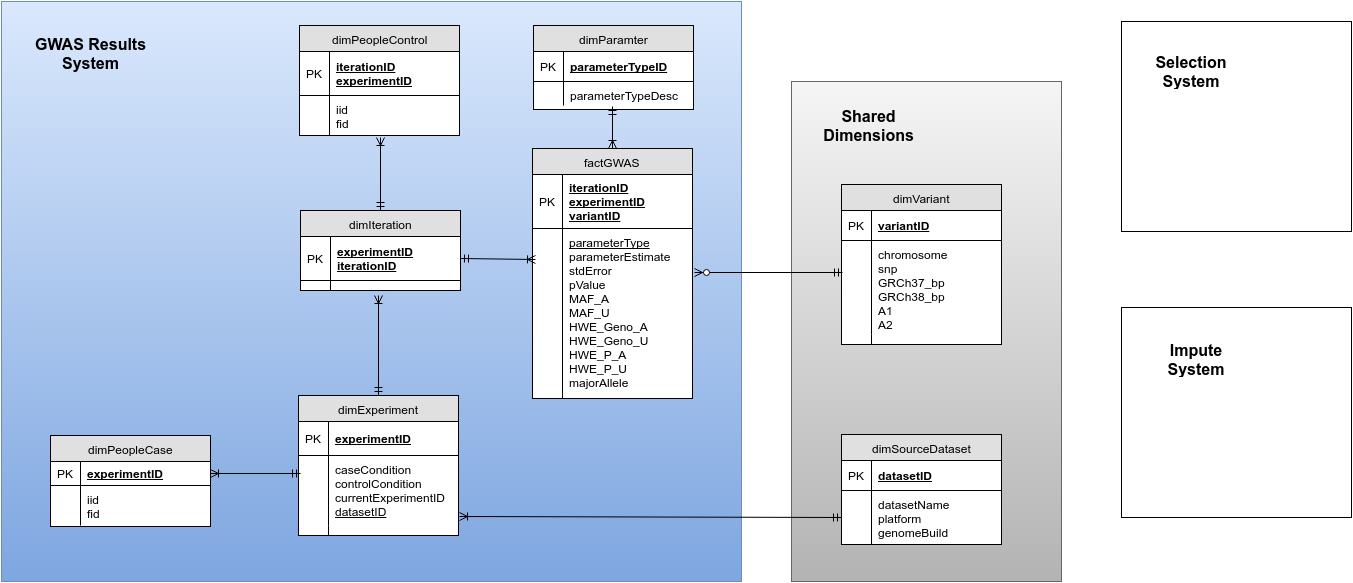

The diagram above was exported from draw.io. Its source (the exported page's mxGraphModel, read from the mxfile embedded in the PNG):
<mxGraphModel dx="2021" dy="770" grid="1" gridSize="10" guides="1" tooltips="1" connect="1" arrows="1" fold="1" page="1" pageScale="1" pageWidth="826" pageHeight="1169" background="#ffffff" math="0" shadow="0">
  <root>
    <mxCell id="0" />
    <mxCell id="1" parent="0" />
    <mxCell id="21df238fbdeaf28e-3" value="" style="whiteSpace=wrap;html=1;plain-gray" vertex="1" parent="1">
      <mxGeometry x="600" y="410" width="270" height="500" as="geometry" />
    </mxCell>
    <mxCell id="21df238fbdeaf28e-1" value="" style="whiteSpace=wrap;html=1;plain-blue" vertex="1" parent="1">
      <mxGeometry x="-190" y="330" width="740" height="580" as="geometry" />
    </mxCell>
    <mxCell id="1a21167a25a623b6-1" value="factGWAS" style="swimlane;html=1;fontStyle=0;childLayout=stackLayout;horizontal=1;startSize=26;fillColor=#e0e0e0;horizontalStack=0;resizeParent=1;resizeLast=0;collapsible=1;marginBottom=0;swimlaneFillColor=#ffffff;align=center;" vertex="1" parent="1">
      <mxGeometry x="341" y="477" width="160" height="250" as="geometry" />
    </mxCell>
    <mxCell id="1a21167a25a623b6-2" value="iterationID&lt;div&gt;experimentID&lt;/div&gt;&lt;div&gt;variantID&lt;/div&gt;" style="shape=partialRectangle;top=0;left=0;right=0;bottom=1;html=1;align=left;verticalAlign=middle;fillColor=none;spacingLeft=34;spacingRight=4;whiteSpace=wrap;overflow=hidden;rotatable=0;points=[[0,0.5],[1,0.5]];portConstraint=eastwest;dropTarget=0;fontStyle=5;" vertex="1" parent="1a21167a25a623b6-1">
      <mxGeometry y="26" width="160" height="54" as="geometry" />
    </mxCell>
    <mxCell id="1a21167a25a623b6-3" value="PK" style="shape=partialRectangle;top=0;left=0;bottom=0;html=1;fillColor=none;align=left;verticalAlign=middle;spacingLeft=4;spacingRight=4;whiteSpace=wrap;overflow=hidden;rotatable=0;points=[];portConstraint=eastwest;part=1;" vertex="1" connectable="0" parent="1a21167a25a623b6-2">
      <mxGeometry width="30" height="54" as="geometry" />
    </mxCell>
    <mxCell id="1a21167a25a623b6-10" value="&lt;u&gt;parameterType&lt;/u&gt;&lt;div&gt;parameterEstimate&lt;br&gt;&lt;div&gt;stdError&lt;/div&gt;&lt;div&gt;pValue&lt;/div&gt;&lt;div&gt;MAF_A&lt;div&gt;MAF_U&lt;/div&gt;&lt;div&gt;HWE_Geno_A&lt;/div&gt;&lt;div&gt;HWE_Geno_U&lt;/div&gt;&lt;div&gt;HWE_P_A&lt;/div&gt;&lt;div&gt;HWE_P_U&lt;/div&gt;&lt;/div&gt;&lt;div&gt;majorAllele&lt;/div&gt;&lt;/div&gt;" style="shape=partialRectangle;top=0;left=0;right=0;bottom=0;html=1;align=left;verticalAlign=top;fillColor=none;spacingLeft=34;spacingRight=4;whiteSpace=wrap;overflow=hidden;rotatable=0;points=[[0,0.5],[1,0.5]];portConstraint=eastwest;dropTarget=0;" vertex="1" parent="1a21167a25a623b6-1">
      <mxGeometry y="80" width="160" height="170" as="geometry" />
    </mxCell>
    <mxCell id="1a21167a25a623b6-11" value="" style="shape=partialRectangle;top=0;left=0;bottom=0;html=1;fillColor=none;align=left;verticalAlign=top;spacingLeft=4;spacingRight=4;whiteSpace=wrap;overflow=hidden;rotatable=0;points=[];portConstraint=eastwest;part=1;" vertex="1" connectable="0" parent="1a21167a25a623b6-10">
      <mxGeometry width="30" height="170" as="geometry" />
    </mxCell>
    <mxCell id="1a21167a25a623b6-20" value="dimVariant" style="swimlane;html=1;fontStyle=0;childLayout=stackLayout;horizontal=1;startSize=26;fillColor=#e0e0e0;horizontalStack=0;resizeParent=1;resizeLast=0;collapsible=1;marginBottom=0;swimlaneFillColor=#ffffff;align=center;" vertex="1" parent="1">
      <mxGeometry x="650" y="513" width="160" height="160" as="geometry" />
    </mxCell>
    <mxCell id="1a21167a25a623b6-21" value="variantID" style="shape=partialRectangle;top=0;left=0;right=0;bottom=1;html=1;align=left;verticalAlign=middle;fillColor=none;spacingLeft=34;spacingRight=4;whiteSpace=wrap;overflow=hidden;rotatable=0;points=[[0,0.5],[1,0.5]];portConstraint=eastwest;dropTarget=0;fontStyle=5;" vertex="1" parent="1a21167a25a623b6-20">
      <mxGeometry y="26" width="160" height="30" as="geometry" />
    </mxCell>
    <mxCell id="1a21167a25a623b6-22" value="PK" style="shape=partialRectangle;top=0;left=0;bottom=0;html=1;fillColor=none;align=left;verticalAlign=middle;spacingLeft=4;spacingRight=4;whiteSpace=wrap;overflow=hidden;rotatable=0;points=[];portConstraint=eastwest;part=1;" vertex="1" connectable="0" parent="1a21167a25a623b6-21">
      <mxGeometry width="30" height="30" as="geometry" />
    </mxCell>
    <mxCell id="1a21167a25a623b6-23" value="chromosome&lt;div&gt;snp&lt;/div&gt;&lt;div&gt;GRCh37_bp&lt;/div&gt;&lt;div&gt;GRCh38_bp&lt;/div&gt;&lt;div&gt;A1&lt;/div&gt;&lt;div&gt;A2&lt;/div&gt;" style="shape=partialRectangle;top=0;left=0;right=0;bottom=0;html=1;align=left;verticalAlign=top;fillColor=none;spacingLeft=34;spacingRight=4;whiteSpace=wrap;overflow=hidden;rotatable=0;points=[[0,0.5],[1,0.5]];portConstraint=eastwest;dropTarget=0;" vertex="1" parent="1a21167a25a623b6-20">
      <mxGeometry y="56" width="160" height="94" as="geometry" />
    </mxCell>
    <mxCell id="1a21167a25a623b6-24" value="" style="shape=partialRectangle;top=0;left=0;bottom=0;html=1;fillColor=none;align=left;verticalAlign=top;spacingLeft=4;spacingRight=4;whiteSpace=wrap;overflow=hidden;rotatable=0;points=[];portConstraint=eastwest;part=1;" vertex="1" connectable="0" parent="1a21167a25a623b6-23">
      <mxGeometry width="30" height="94" as="geometry" />
    </mxCell>
    <mxCell id="1a21167a25a623b6-29" value="" style="shape=partialRectangle;top=0;left=0;right=0;bottom=0;html=1;align=left;verticalAlign=top;fillColor=none;spacingLeft=34;spacingRight=4;whiteSpace=wrap;overflow=hidden;rotatable=0;points=[[0,0.5],[1,0.5]];portConstraint=eastwest;dropTarget=0;" vertex="1" parent="1a21167a25a623b6-20">
      <mxGeometry y="150" width="160" height="10" as="geometry" />
    </mxCell>
    <mxCell id="1a21167a25a623b6-30" value="" style="shape=partialRectangle;top=0;left=0;bottom=0;html=1;fillColor=none;align=left;verticalAlign=top;spacingLeft=4;spacingRight=4;whiteSpace=wrap;overflow=hidden;rotatable=0;points=[];portConstraint=eastwest;part=1;" vertex="1" connectable="0" parent="1a21167a25a623b6-29">
      <mxGeometry width="30" height="10" as="geometry" />
    </mxCell>
    <mxCell id="1a21167a25a623b6-31" value="" style="html=1;endArrow=ERzeroToMany;startArrow=ERmandOne;entryX=1.013;entryY=0.257;entryPerimeter=0;exitX=0.006;exitY=0.338;exitPerimeter=0;rounded=0;" edge="1" parent="1" source="1a21167a25a623b6-23" target="1a21167a25a623b6-10">
      <mxGeometry width="100" height="100" relative="1" as="geometry">
        <mxPoint x="540" y="660" as="sourcePoint" />
        <mxPoint x="640" y="560" as="targetPoint" />
      </mxGeometry>
    </mxCell>
    <mxCell id="1a21167a25a623b6-33" value="dimExperiment" style="swimlane;html=1;fontStyle=0;childLayout=stackLayout;horizontal=1;startSize=26;fillColor=#e0e0e0;horizontalStack=0;resizeParent=1;resizeLast=0;collapsible=1;marginBottom=0;swimlaneFillColor=#ffffff;align=center;" vertex="1" parent="1">
      <mxGeometry x="107" y="724" width="160" height="140" as="geometry" />
    </mxCell>
    <mxCell id="1a21167a25a623b6-34" value="experimentID" style="shape=partialRectangle;top=0;left=0;right=0;bottom=1;html=1;align=left;verticalAlign=middle;fillColor=none;spacingLeft=34;spacingRight=4;whiteSpace=wrap;overflow=hidden;rotatable=0;points=[[0,0.5],[1,0.5]];portConstraint=eastwest;dropTarget=0;fontStyle=5;" vertex="1" parent="1a21167a25a623b6-33">
      <mxGeometry y="26" width="160" height="34" as="geometry" />
    </mxCell>
    <mxCell id="1a21167a25a623b6-35" value="PK" style="shape=partialRectangle;top=0;left=0;bottom=0;html=1;fillColor=none;align=left;verticalAlign=middle;spacingLeft=4;spacingRight=4;whiteSpace=wrap;overflow=hidden;rotatable=0;points=[];portConstraint=eastwest;part=1;" vertex="1" connectable="0" parent="1a21167a25a623b6-34">
      <mxGeometry width="30" height="34" as="geometry" />
    </mxCell>
    <mxCell id="1a21167a25a623b6-36" value="caseCondition&lt;div&gt;controlCondition&lt;/div&gt;&lt;div&gt;currentExperimentID&lt;/div&gt;&lt;div&gt;&lt;u&gt;datasetID&lt;/u&gt;&lt;/div&gt;&lt;div&gt;&lt;br&gt;&lt;/div&gt;" style="shape=partialRectangle;top=0;left=0;right=0;bottom=0;html=1;align=left;verticalAlign=top;fillColor=none;spacingLeft=34;spacingRight=4;whiteSpace=wrap;overflow=hidden;rotatable=0;points=[[0,0.5],[1,0.5]];portConstraint=eastwest;dropTarget=0;" vertex="1" parent="1a21167a25a623b6-33">
      <mxGeometry y="60" width="160" height="70" as="geometry" />
    </mxCell>
    <mxCell id="1a21167a25a623b6-37" value="" style="shape=partialRectangle;top=0;left=0;bottom=0;html=1;fillColor=none;align=left;verticalAlign=top;spacingLeft=4;spacingRight=4;whiteSpace=wrap;overflow=hidden;rotatable=0;points=[];portConstraint=eastwest;part=1;" vertex="1" connectable="0" parent="1a21167a25a623b6-36">
      <mxGeometry width="30" height="70" as="geometry" />
    </mxCell>
    <mxCell id="1a21167a25a623b6-42" value="" style="shape=partialRectangle;top=0;left=0;right=0;bottom=0;html=1;align=left;verticalAlign=top;fillColor=none;spacingLeft=34;spacingRight=4;whiteSpace=wrap;overflow=hidden;rotatable=0;points=[[0,0.5],[1,0.5]];portConstraint=eastwest;dropTarget=0;" vertex="1" parent="1a21167a25a623b6-33">
      <mxGeometry y="130" width="160" height="10" as="geometry" />
    </mxCell>
    <mxCell id="1a21167a25a623b6-43" value="" style="shape=partialRectangle;top=0;left=0;bottom=0;html=1;fillColor=none;align=left;verticalAlign=top;spacingLeft=4;spacingRight=4;whiteSpace=wrap;overflow=hidden;rotatable=0;points=[];portConstraint=eastwest;part=1;" vertex="1" connectable="0" parent="1a21167a25a623b6-42">
      <mxGeometry width="30" height="10" as="geometry" />
    </mxCell>
    <mxCell id="1a21167a25a623b6-45" value="" style="html=1;endArrow=ERoneToMany;startArrow=ERmandOne;exitX=1;exitY=0.5;" edge="1" parent="1" source="26fdb76d4599a460-4">
      <mxGeometry width="100" height="100" relative="1" as="geometry">
        <mxPoint x="183" y="690" as="sourcePoint" />
        <mxPoint x="344" y="588" as="targetPoint" />
      </mxGeometry>
    </mxCell>
    <mxCell id="1a21167a25a623b6-46" value="dimPeopleCase" style="swimlane;html=1;fontStyle=0;childLayout=stackLayout;horizontal=1;startSize=26;fillColor=#e0e0e0;horizontalStack=0;resizeParent=1;resizeLast=0;collapsible=1;marginBottom=0;swimlaneFillColor=#ffffff;align=center;" vertex="1" parent="1">
      <mxGeometry x="-141" y="764" width="160" height="91" as="geometry" />
    </mxCell>
    <mxCell id="1a21167a25a623b6-47" value="&lt;div&gt;experimentID&lt;/div&gt;" style="shape=partialRectangle;top=0;left=0;right=0;bottom=1;html=1;align=left;verticalAlign=middle;fillColor=none;spacingLeft=34;spacingRight=4;whiteSpace=wrap;overflow=hidden;rotatable=0;points=[[0,0.5],[1,0.5]];portConstraint=eastwest;dropTarget=0;fontStyle=5;" vertex="1" parent="1a21167a25a623b6-46">
      <mxGeometry y="26" width="160" height="24" as="geometry" />
    </mxCell>
    <mxCell id="1a21167a25a623b6-48" value="PK" style="shape=partialRectangle;top=0;left=0;bottom=0;html=1;fillColor=none;align=left;verticalAlign=middle;spacingLeft=4;spacingRight=4;whiteSpace=wrap;overflow=hidden;rotatable=0;points=[];portConstraint=eastwest;part=1;" vertex="1" connectable="0" parent="1a21167a25a623b6-47">
      <mxGeometry width="30" height="24" as="geometry" />
    </mxCell>
    <mxCell id="1a21167a25a623b6-55" value="iid&lt;div&gt;fid&lt;/div&gt;" style="shape=partialRectangle;top=0;left=0;right=0;bottom=0;html=1;align=left;verticalAlign=top;fillColor=none;spacingLeft=34;spacingRight=4;whiteSpace=wrap;overflow=hidden;rotatable=0;points=[[0,0.5],[1,0.5]];portConstraint=eastwest;dropTarget=0;" vertex="1" parent="1a21167a25a623b6-46">
      <mxGeometry y="50" width="160" height="40" as="geometry" />
    </mxCell>
    <mxCell id="1a21167a25a623b6-56" value="" style="shape=partialRectangle;top=0;left=0;bottom=0;html=1;fillColor=none;align=left;verticalAlign=top;spacingLeft=4;spacingRight=4;whiteSpace=wrap;overflow=hidden;rotatable=0;points=[];portConstraint=eastwest;part=1;" vertex="1" connectable="0" parent="1a21167a25a623b6-55">
      <mxGeometry width="30" height="40" as="geometry" />
    </mxCell>
    <mxCell id="1a21167a25a623b6-68" value="dimPeopleControl" style="swimlane;html=1;fontStyle=0;childLayout=stackLayout;horizontal=1;startSize=26;fillColor=#e0e0e0;horizontalStack=0;resizeParent=1;resizeLast=0;collapsible=1;marginBottom=0;swimlaneFillColor=#ffffff;align=center;" vertex="1" parent="1">
      <mxGeometry x="108" y="354" width="160" height="110" as="geometry" />
    </mxCell>
    <mxCell id="1a21167a25a623b6-69" value="iterationID&lt;div&gt;experimentID&lt;/div&gt;" style="shape=partialRectangle;top=0;left=0;right=0;bottom=1;html=1;align=left;verticalAlign=middle;fillColor=none;spacingLeft=34;spacingRight=4;whiteSpace=wrap;overflow=hidden;rotatable=0;points=[[0,0.5],[1,0.5]];portConstraint=eastwest;dropTarget=0;fontStyle=5;" vertex="1" parent="1a21167a25a623b6-68">
      <mxGeometry y="26" width="160" height="44" as="geometry" />
    </mxCell>
    <mxCell id="1a21167a25a623b6-70" value="PK" style="shape=partialRectangle;top=0;left=0;bottom=0;html=1;fillColor=none;align=left;verticalAlign=middle;spacingLeft=4;spacingRight=4;whiteSpace=wrap;overflow=hidden;rotatable=0;points=[];portConstraint=eastwest;part=1;" vertex="1" connectable="0" parent="1a21167a25a623b6-69">
      <mxGeometry width="30" height="44" as="geometry" />
    </mxCell>
    <mxCell id="1a21167a25a623b6-71" value="iid&lt;div&gt;fid&lt;/div&gt;" style="shape=partialRectangle;top=0;left=0;right=0;bottom=0;html=1;align=left;verticalAlign=top;fillColor=none;spacingLeft=34;spacingRight=4;whiteSpace=wrap;overflow=hidden;rotatable=0;points=[[0,0.5],[1,0.5]];portConstraint=eastwest;dropTarget=0;" vertex="1" parent="1a21167a25a623b6-68">
      <mxGeometry y="70" width="160" height="40" as="geometry" />
    </mxCell>
    <mxCell id="1a21167a25a623b6-72" value="" style="shape=partialRectangle;top=0;left=0;bottom=0;html=1;fillColor=none;align=left;verticalAlign=top;spacingLeft=4;spacingRight=4;whiteSpace=wrap;overflow=hidden;rotatable=0;points=[];portConstraint=eastwest;part=1;" vertex="1" connectable="0" parent="1a21167a25a623b6-71">
      <mxGeometry width="30" height="40" as="geometry" />
    </mxCell>
    <mxCell id="26fdb76d4599a460-2" value="" style="html=1;endArrow=ERoneToMany;startArrow=ERmandOne;exitX=0.013;exitY=0.25;exitPerimeter=0;entryX=1;entryY=0.5;" edge="1" parent="1" source="1a21167a25a623b6-36" target="1a21167a25a623b6-47">
      <mxGeometry width="100" height="100" relative="1" as="geometry">
        <mxPoint x="119" y="850" as="sourcePoint" />
        <mxPoint x="219" y="750" as="targetPoint" />
      </mxGeometry>
    </mxCell>
    <mxCell id="26fdb76d4599a460-3" value="dimIteration" style="swimlane;html=1;fontStyle=0;childLayout=stackLayout;horizontal=1;startSize=26;fillColor=#e0e0e0;horizontalStack=0;resizeParent=1;resizeLast=0;collapsible=1;marginBottom=0;swimlaneFillColor=#ffffff;align=center;" vertex="1" parent="1">
      <mxGeometry x="109" y="539" width="160" height="80" as="geometry" />
    </mxCell>
    <mxCell id="26fdb76d4599a460-4" value="experimentID&lt;div&gt;iterationID&lt;/div&gt;" style="shape=partialRectangle;top=0;left=0;right=0;bottom=1;html=1;align=left;verticalAlign=middle;fillColor=none;spacingLeft=34;spacingRight=4;whiteSpace=wrap;overflow=hidden;rotatable=0;points=[[0,0.5],[1,0.5]];portConstraint=eastwest;dropTarget=0;fontStyle=5;" vertex="1" parent="26fdb76d4599a460-3">
      <mxGeometry y="26" width="160" height="44" as="geometry" />
    </mxCell>
    <mxCell id="26fdb76d4599a460-5" value="PK" style="shape=partialRectangle;top=0;left=0;bottom=0;html=1;fillColor=none;align=left;verticalAlign=middle;spacingLeft=4;spacingRight=4;whiteSpace=wrap;overflow=hidden;rotatable=0;points=[];portConstraint=eastwest;part=1;" vertex="1" connectable="0" parent="26fdb76d4599a460-4">
      <mxGeometry width="30" height="44" as="geometry" />
    </mxCell>
    <mxCell id="26fdb76d4599a460-12" value="" style="shape=partialRectangle;top=0;left=0;right=0;bottom=0;html=1;align=left;verticalAlign=top;fillColor=none;spacingLeft=34;spacingRight=4;whiteSpace=wrap;overflow=hidden;rotatable=0;points=[[0,0.5],[1,0.5]];portConstraint=eastwest;dropTarget=0;" vertex="1" parent="26fdb76d4599a460-3">
      <mxGeometry y="70" width="160" height="10" as="geometry" />
    </mxCell>
    <mxCell id="26fdb76d4599a460-13" value="" style="shape=partialRectangle;top=0;left=0;bottom=0;html=1;fillColor=none;align=left;verticalAlign=top;spacingLeft=4;spacingRight=4;whiteSpace=wrap;overflow=hidden;rotatable=0;points=[];portConstraint=eastwest;part=1;" vertex="1" connectable="0" parent="26fdb76d4599a460-12">
      <mxGeometry width="30" height="10" as="geometry" />
    </mxCell>
    <mxCell id="26fdb76d4599a460-14" value="" style="html=1;endArrow=ERoneToMany;startArrow=ERmandOne;exitX=0.5;exitY=0;entryX=0.488;entryY=1.5;entryPerimeter=0;" edge="1" parent="1" source="1a21167a25a623b6-33" target="26fdb76d4599a460-12">
      <mxGeometry x="68" y="697.8913649025069" width="100" height="100" as="geometry">
        <mxPoint x="347" y="701" as="sourcePoint" />
        <mxPoint x="68" y="697.8913649025069" as="targetPoint" />
      </mxGeometry>
    </mxCell>
    <mxCell id="26fdb76d4599a460-15" value="" style="html=1;endArrow=ERoneToMany;startArrow=ERmandOne;exitX=0.5;exitY=0;entryX=0.506;entryY=1.05;entryPerimeter=0;" edge="1" parent="1" source="26fdb76d4599a460-3" target="1a21167a25a623b6-71">
      <mxGeometry x="78" y="707.8913649025069" width="100" height="100" as="geometry">
        <mxPoint x="345" y="666" as="sourcePoint" />
        <mxPoint x="196" y="634" as="targetPoint" />
      </mxGeometry>
    </mxCell>
    <mxCell id="74f329cb63794c04-1" value="dimSourceDataset" style="swimlane;html=1;fontStyle=0;childLayout=stackLayout;horizontal=1;startSize=26;fillColor=#e0e0e0;horizontalStack=0;resizeParent=1;resizeLast=0;collapsible=1;marginBottom=0;swimlaneFillColor=#ffffff;align=center;" vertex="1" parent="1">
      <mxGeometry x="650" y="763" width="160" height="110" as="geometry" />
    </mxCell>
    <mxCell id="74f329cb63794c04-2" value="datasetID" style="shape=partialRectangle;top=0;left=0;right=0;bottom=1;html=1;align=left;verticalAlign=middle;fillColor=none;spacingLeft=34;spacingRight=4;whiteSpace=wrap;overflow=hidden;rotatable=0;points=[[0,0.5],[1,0.5]];portConstraint=eastwest;dropTarget=0;fontStyle=5;" vertex="1" parent="74f329cb63794c04-1">
      <mxGeometry y="26" width="160" height="30" as="geometry" />
    </mxCell>
    <mxCell id="74f329cb63794c04-3" value="PK" style="shape=partialRectangle;top=0;left=0;bottom=0;html=1;fillColor=none;align=left;verticalAlign=middle;spacingLeft=4;spacingRight=4;whiteSpace=wrap;overflow=hidden;rotatable=0;points=[];portConstraint=eastwest;part=1;" vertex="1" connectable="0" parent="74f329cb63794c04-2">
      <mxGeometry width="30" height="30" as="geometry" />
    </mxCell>
    <mxCell id="74f329cb63794c04-4" value="datasetName&lt;div&gt;platform&lt;/div&gt;&lt;div&gt;genomeBuild&lt;/div&gt;" style="shape=partialRectangle;top=0;left=0;right=0;bottom=0;html=1;align=left;verticalAlign=top;fillColor=none;spacingLeft=34;spacingRight=4;whiteSpace=wrap;overflow=hidden;rotatable=0;points=[[0,0.5],[1,0.5]];portConstraint=eastwest;dropTarget=0;" vertex="1" parent="74f329cb63794c04-1">
      <mxGeometry y="56" width="160" height="54" as="geometry" />
    </mxCell>
    <mxCell id="74f329cb63794c04-5" value="" style="shape=partialRectangle;top=0;left=0;bottom=0;html=1;fillColor=none;align=left;verticalAlign=top;spacingLeft=4;spacingRight=4;whiteSpace=wrap;overflow=hidden;rotatable=0;points=[];portConstraint=eastwest;part=1;" vertex="1" connectable="0" parent="74f329cb63794c04-4">
      <mxGeometry width="30" height="54" as="geometry" />
    </mxCell>
    <mxCell id="74f329cb63794c04-12" value="" style="html=1;endArrow=ERoneToMany;startArrow=ERmandOne;exitX=0;exitY=0.5;entryX=1.006;entryY=0.871;entryPerimeter=0;" edge="1" parent="1" source="74f329cb63794c04-4" target="1a21167a25a623b6-36">
      <mxGeometry x="350" y="601" width="100" height="100" as="geometry">
        <mxPoint x="412" y="812" as="sourcePoint" />
        <mxPoint x="339" y="816" as="targetPoint" />
      </mxGeometry>
    </mxCell>
    <mxCell id="74f329cb63794c04-13" value="dimParamter" style="swimlane;html=1;fontStyle=0;childLayout=stackLayout;horizontal=1;startSize=26;fillColor=#e0e0e0;horizontalStack=0;resizeParent=1;resizeLast=0;collapsible=1;marginBottom=0;swimlaneFillColor=#ffffff;align=center;" vertex="1" parent="1">
      <mxGeometry x="342" y="354" width="160" height="84" as="geometry" />
    </mxCell>
    <mxCell id="74f329cb63794c04-14" value="parameterTypeID" style="shape=partialRectangle;top=0;left=0;right=0;bottom=1;html=1;align=left;verticalAlign=middle;fillColor=none;spacingLeft=34;spacingRight=4;whiteSpace=wrap;overflow=hidden;rotatable=0;points=[[0,0.5],[1,0.5]];portConstraint=eastwest;dropTarget=0;fontStyle=5;" vertex="1" parent="74f329cb63794c04-13">
      <mxGeometry y="26" width="160" height="30" as="geometry" />
    </mxCell>
    <mxCell id="74f329cb63794c04-15" value="PK" style="shape=partialRectangle;top=0;left=0;bottom=0;html=1;fillColor=none;align=left;verticalAlign=middle;spacingLeft=4;spacingRight=4;whiteSpace=wrap;overflow=hidden;rotatable=0;points=[];portConstraint=eastwest;part=1;" vertex="1" connectable="0" parent="74f329cb63794c04-14">
      <mxGeometry width="30" height="30" as="geometry" />
    </mxCell>
    <mxCell id="74f329cb63794c04-16" value="parameterTypeDesc" style="shape=partialRectangle;top=0;left=0;right=0;bottom=0;html=1;align=left;verticalAlign=top;fillColor=none;spacingLeft=34;spacingRight=4;whiteSpace=wrap;overflow=hidden;rotatable=0;points=[[0,0.5],[1,0.5]];portConstraint=eastwest;dropTarget=0;" vertex="1" parent="74f329cb63794c04-13">
      <mxGeometry y="56" width="160" height="24" as="geometry" />
    </mxCell>
    <mxCell id="74f329cb63794c04-17" value="" style="shape=partialRectangle;top=0;left=0;bottom=0;html=1;fillColor=none;align=left;verticalAlign=top;spacingLeft=4;spacingRight=4;whiteSpace=wrap;overflow=hidden;rotatable=0;points=[];portConstraint=eastwest;part=1;" vertex="1" connectable="0" parent="74f329cb63794c04-16">
      <mxGeometry width="30" height="24" as="geometry" />
    </mxCell>
    <mxCell id="74f329cb63794c04-24" value="" style="html=1;endArrow=ERoneToMany;startArrow=ERmandOne;exitX=0.494;exitY=1.042;exitPerimeter=0;entryX=0.5;entryY=0;" edge="1" parent="1" source="74f329cb63794c04-16" target="1a21167a25a623b6-1">
      <mxGeometry x="289" y="607" width="100" height="100" as="geometry">
        <mxPoint x="421" y="380" as="sourcePoint" />
        <mxPoint x="579" y="400" as="targetPoint" />
      </mxGeometry>
    </mxCell>
    <mxCell id="21df238fbdeaf28e-2" value="&lt;font style=&quot;font-size: 16px&quot;&gt;&lt;b&gt;GWAS Results System&lt;/b&gt;&lt;/font&gt;" style="text;html=1;strokeColor=none;fillColor=none;align=center;verticalAlign=middle;whiteSpace=wrap;overflow=hidden;" vertex="1" parent="1">
      <mxGeometry x="-161" y="354" width="121" height="56" as="geometry" />
    </mxCell>
    <mxCell id="21df238fbdeaf28e-4" value="&lt;font style=&quot;font-size: 16px&quot;&gt;&lt;b&gt;Shared Dimensions&lt;/b&gt;&lt;/font&gt;" style="text;html=1;strokeColor=none;fillColor=none;align=center;verticalAlign=middle;whiteSpace=wrap;overflow=hidden;" vertex="1" parent="1">
      <mxGeometry x="625" y="428" width="105" height="52" as="geometry" />
    </mxCell>
    <mxCell id="21df238fbdeaf28e-6" value="" style="whiteSpace=wrap;html=1;" vertex="1" parent="1">
      <mxGeometry x="930" y="350" width="230" height="210" as="geometry" />
    </mxCell>
    <mxCell id="21df238fbdeaf28e-7" value="" style="whiteSpace=wrap;html=1;" vertex="1" parent="1">
      <mxGeometry x="930" y="636" width="230" height="210" as="geometry" />
    </mxCell>
    <mxCell id="21df238fbdeaf28e-8" value="&lt;font style=&quot;font-size: 16px&quot;&gt;&lt;b&gt;Selection System&lt;/b&gt;&lt;/font&gt;" style="text;html=1;strokeColor=none;fillColor=none;align=center;verticalAlign=middle;whiteSpace=wrap;overflow=hidden;" vertex="1" parent="1">
      <mxGeometry x="960" y="380" width="80" height="40" as="geometry" />
    </mxCell>
    <mxCell id="21df238fbdeaf28e-9" value="&lt;font style=&quot;font-size: 16px&quot;&gt;&lt;b&gt;Impute System&lt;/b&gt;&lt;/font&gt;" style="text;html=1;strokeColor=none;fillColor=none;align=center;verticalAlign=middle;whiteSpace=wrap;overflow=hidden;" vertex="1" parent="1">
      <mxGeometry x="965" y="668" width="80" height="40" as="geometry" />
    </mxCell>
  </root>
</mxGraphModel>